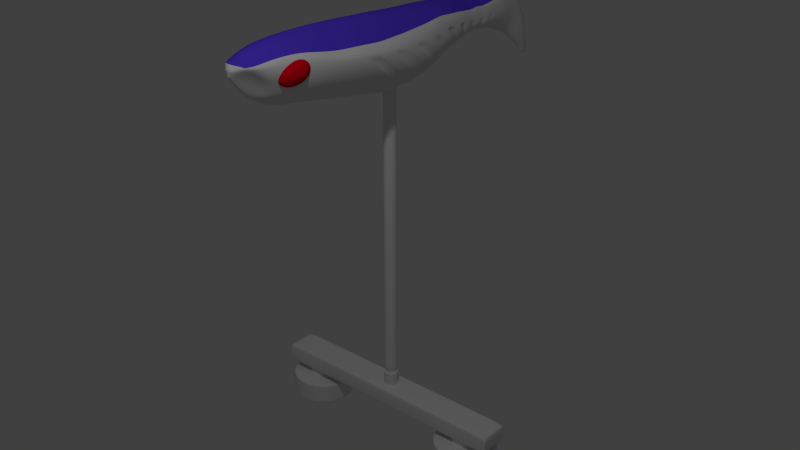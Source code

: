 # Source: robot_fish_4.blend  (saved by Blender 2.76.0; exported with 4.5.12 LTS)
import bpy
from mathutils import Matrix  # noqa: F401  (used for matrix-valued properties, if any)

bpy.ops.wm.read_factory_settings(use_empty=True)
scene = bpy.context.scene
scene.name = 'Scene'

# ---- collections
col_collection_1 = bpy.data.collections.new('Collection 1'); scene.collection.children.link(col_collection_1)
col_collection_6 = bpy.data.collections.new('Collection 6'); scene.collection.children.link(col_collection_6)

# ---- materials (node trees are filled in below, after node groups)
mat_robot_fish_skin = bpy.data.materials.new('Robot Fish Skin')
mat_robot_fish_skin.alpha_threshold = 0.0
mat_robot_fish_skin.use_transparent_shadow = False
mat_robot_fish_skin.roughness = 0.5
mat_robot_fish_eye = bpy.data.materials.new('Robot Fish Eye')
mat_robot_fish_eye.alpha_threshold = 0.0
mat_robot_fish_eye.use_transparent_shadow = False
mat_robot_fish_eye.diffuse_color = (0.8, 0.03094, 0.0, 1.0)
mat_robot_fish_eye.roughness = 0.5
mat_robot_fish_dark_skin = bpy.data.materials.new('Robot Fish Dark Skin')
mat_robot_fish_dark_skin.alpha_threshold = 0.0
mat_robot_fish_dark_skin.use_transparent_shadow = False
mat_robot_fish_dark_skin.diffuse_color = (0.1026, 0.05034, 0.8, 1.0)
mat_robot_fish_dark_skin.roughness = 0.5
mat_material = bpy.data.materials.new('Material')
mat_material.alpha_threshold = 0.0
mat_material.use_transparent_shadow = False
mat_material.diffuse_color = (0.8, 0.0, 0.01371, 1.0)
mat_material.specular_color = (1.0, 0.0, 0.002239)
mat_material.roughness = 0.5

# ---- material node trees

# ---- world
world_world = bpy.data.worlds.new('World'); scene.world = world_world
world_world.color = (0.05088, 0.05088, 0.05088)
world_world.use_sun_shadow = False
world_world.sun_shadow_jitter_overblur = 0.0
world_world.cycles.sampling_method = 'MANUAL'
world_world.cycles.sample_map_resolution = 256

# ---- cameras
cam_camera = bpy.data.cameras.new('Camera')
cam_camera.clip_end = 100.0
cam_camera.lens = 35.0
cam_camera.sensor_width = 32.0
cam_camera.sensor_height = 18.0
cam_camera.ortho_scale = 7.314
cam_camera.dof.focus_distance = 0.0
cam_camera.dof.aperture_fstop = 128.0

# ---- lights
light_lamp = bpy.data.lights.new('Lamp', 'POINT')
light_lamp.transmission_factor = 0.0
light_lamp.cutoff_distance = 30.0
light_lamp.energy = 100.0
light_lamp.shadow_buffer_clip_start = 1.001
light_lamp.shadow_soft_size = 0.1
light_lamp.shadow_maximum_resolution = 0.006
light_lamp.use_absolute_resolution = True
light_lamp.cycles.use_multiple_importance_sampling = False

# ---- meshes
me_cube_002 = bpy.data.meshes.new('Cube.002')
me_cube_002.from_pydata([(0.2314, 1.461, -0.8723), (0.2511, 0.9492, 1.139), (0.2038, 2.556, -0.6648), (0.2211, 2.073, 1.15), (0.08935, 3.364, -0.2163), (0.09695, 3.827, 0.7727), (0.02179, 3.922, 0.4585), (0.02364, 3.922, 0.6688), (0.2588, -7.654, -0.8591), (0.295, -6.614, -0.6951), (0.3081, -6.345, -0.6521), (0.3441, -5.792, -0.6969), (0.5969, -3.853, -1.119), (0.2131, -3.939, -1.278), (0.1215, -4.57, -1.005), (0.5336, -4.49, -0.9077), (0.134, -5.014, -0.9208), (0.1882, -4.642, 0.6608), (0.1005, -5.635, -0.7877), (0.1598, -5.347, 0.5568), (0.08791, -5.736, -0.7754), (0.1397, -5.792, 0.4676), (0.1153, -6.305, -0.7076), (0.1251, -6.345, 0.4026), (0.09117, -6.593, -0.7602), (0.1198, -6.585, 0.316), (0.09688, -7.685, -0.972), (0.1051, -7.596, 0.4079), (0.0915, -7.923, -1.062), (0.09928, -7.923, 0.4316), (0.08403, -8.252, -1.188), (0.09117, -8.252, 0.5582), (0.077, -8.553, -1.34), (0.08355, -8.553, 0.7096), (0.06956, -8.869, -1.592), (0.07547, -8.856, 0.1767), (0.06243, -9.123, -1.782), (0.06774, -9.138, -0.2817), (0.04925, -9.423, -2.004), (0.05343, -9.496, -0.8279), (0.01549, -9.893, -2.394), (0.01679, -9.718, -1.049), (0.3935, -5.553, -0.7251), (0.4634, -4.983, -0.8214), (0.2167, -3.55, 0.7577), (0.2424, -2.372, 0.8506), (1.078, -2.868, 0.01798), (0.9637, -3.767, -0.01156), (0.2342, -3.662, -1.416), (0.1684, -5.084, 0.605), (0.1552, -5.279, -0.7947), (0.1334, -6.036, 0.4394), (0.1229, -6.194, -0.7157), (0.09164, -6.962, -0.8083), (0.1159, -6.889, 0.3781), (0.104, -7.37, -0.854), (0.1128, -7.162, 0.3767), (0.8251, 0.9652, -0.5525), (0.7276, 2.199, -0.2832), (0.4165, 3.089, 0.02841), (0.07769, 3.922, 0.4992), (0.6183, -4.941, -0.6678), (0.5251, -5.512, -0.6105), (0.4591, -5.821, -0.6021), (0.4111, -6.377, -0.5723), (0.4105, -6.637, -0.6026), (0.3454, -7.64, -0.725), (0.3262, -7.923, -0.7719), (0.2996, -8.252, -0.8494), (0.2745, -8.553, -0.9421), (0.248, -8.875, -1.268), (0.2226, -9.126, -1.519), (0.1755, -9.42, -1.809), (0.0547, -9.859, -2.133), (0.8351, -3.527, -0.9357), (0.5534, -5.3, -0.6223), (0.4383, -6.081, -0.5869), (0.3943, -6.953, -0.6327), (0.3707, -7.266, -0.664), (1.02, -3.29, -0.6387), (1.007, 0.7783, -0.3182), (0.8869, 2.05, -0.04641), (0.44, 3.21, 0.2596), (0.0949, 3.922, 0.5263), (0.8659, -3.622, 0.4337), (0.7548, -4.859, -0.4903), (0.641, -5.468, -0.4783), (0.5605, -5.824, -0.4693), (0.5019, -6.377, -0.4809), (0.5159, -6.628, -0.4916), (0.4217, -7.622, -0.5613), (0.3983, -7.923, -0.58), (0.3658, -8.252, -0.625), (0.3352, -8.553, -0.6787), (0.3028, -8.876, -1.043), (0.2718, -9.126, -1.325), (0.2143, -9.419, -1.653), (0.06676, -9.836, -1.96), (1.016, -2.025, 0.3458), (0.6756, -5.277, -0.4764), (0.5351, -6.058, -0.4734), (0.493, -6.919, -0.5078), (0.4526, -7.196, -0.5304), (0.05822, 3.922, 0.4757), (0.2778, -7.298, -0.7533), (1.003, 0.6644, 0.474), (0.8835, 1.873, 0.7678), (0.3874, 3.668, 0.727), (0.09448, 3.924, 0.6293), (0.2855, -6.947, -0.7272), (0.9687, -2.481, 0.3727), (0.7519, -4.597, 0.3602), (0.6385, -5.303, 0.2619), (0.5583, -5.736, 0.1858), (0.4999, -6.285, 0.2334), (0.4788, -6.54, 0.1373), (0.4201, -7.498, 0.2514), (0.3967, -7.872, 0.3125), (0.3643, -8.228, 0.4033), (0.3339, -8.516, 0.5412), (0.3016, -8.874, -0.1613), (0.2707, -9.12, -0.564), (0.2134, -9.408, -1.04), (0.06648, -9.592, -1.147), (0.673, -5.038, 0.3088), (0.533, -5.974, 0.155), (0.4633, -6.858, 0.1589), (0.4509, -7.135, 0.1677), (0.1665, 3.155, 1.086), (0.1534, 2.983, -0.4767), (0.5573, 2.811, -0.1504), (0.6678, 2.819, 0.1029), (0.6652, 2.968, 0.7867), (0.2745, 3.17, -0.1142), (0.3285, -6.135, -0.6624), (0.9623, -3.98, -0.2722), (0.4147, -5.289, -0.7399), (1.076, -3.232, -0.2867), (0.8693, -4.21, -0.5579), (1.115, 0.6405, 0.01248), (0.9874, 1.885, 0.2428), (0.4319, 3.403, 0.4844), (0.1072, 3.922, 0.5606), (1.128, -2.808, -0.2884), (0.9724, -3.585, -0.6232), (0.836, -4.723, -0.2625), (0.7103, -5.403, -0.2933), (0.6214, -5.792, -0.3095), (0.5566, -6.36, -0.3648), (0.5512, -6.607, -0.3668), (0.4681, -7.596, -0.3589), (0.4422, -7.923, -0.3362), (0.4063, -8.252, -0.3398), (0.3726, -8.553, -0.3441), (0.3368, -8.876, -0.7485), (0.3025, -9.126, -1.067), (0.2389, -9.419, -1.437), (0.07461, -9.696, -1.666), (0.7485, -5.175, -0.284), (0.5933, -6.037, -0.3309), (0.5302, -6.877, -0.3656), (0.5022, -7.123, -0.3717), (0.04105, -9.879, -2.284), (0.1315, -9.421, -1.934), (0.5452, 2.331, -0.4617), (0.1668, -9.125, -1.679), (0.7966, -3.757, -0.9019), (0.712, -4.372, -0.7618), (0.1858, -8.873, -1.461), (0.2057, -8.553, -1.172), (1.13, -2.289, 0.045), (1.117, 0.5974, 0.2939), (0.9833, 1.858, 0.5458), (0.4312, 3.554, 0.635), (0.1052, 3.922, 0.5878), (0.6183, 1.178, -0.7083), (0.2245, -8.252, -1.045), (0.8369, -4.615, -0.03559), (0.7107, -5.347, -0.1136), (0.6214, -5.728, -0.1534), (0.5564, -6.345, -0.2455), (0.5329, -6.592, -0.2328), (0.4675, -7.581, -0.1858), (0.4415, -7.923, -0.1431), (0.4055, -8.252, -0.114), (0.3716, -8.553, -0.07915), (0.3357, -8.876, -0.5154), (0.3013, -9.126, -0.8623), (0.2375, -9.419, -1.266), (0.07397, -9.578, -1.383), (0.2542, -1.888, 0.9096), (0.7491, -5.067, -0.08063), (0.5933, -6.01, -0.1914), (0.5156, -6.855, -0.2244), (0.5018, -7.087, -0.2251), (0.2445, -7.923, -0.9395), (0.7403, 2.893, 0.5989), (0.6484, -3.297, -1.258), (0.2633, -1.392, 0.9506), (0.2427, -3.354, -1.486), (1.171, -1.735, 0.0642), (1.169, -2.266, -0.3222), (1.052, -1.496, 0.3638), (1.056, -2.897, -0.7106), (0.8652, -3.174, -1.009), (0.2731, -0.4575, 1.042), (1.215, -0.6514, 0.1647), (1.212, -1.1, -0.2548), (1.091, -0.5385, 0.3901), (1.096, -1.706, -0.7), (0.8974, -2.197, -1.028), (0.2517, -2.701, -1.569), (0.1103, -4.709, -0.9502), (0.1967, -4.029, 0.7268), (0.6463, -4.734, -0.7092), (0.789, -4.674, -0.5102), (0.7859, -4.048, 0.443), (0.8737, -4.489, -0.2931), (0.8747, -4.255, -0.006951), (0.2278, -3.039, 0.7979), (0.2003, -4.22, -1.17), (0.7487, -4.12, -0.8261), (0.914, -3.978, -0.568), (1.012, -3.656, -0.2785), (0.9105, -3.091, 0.3724), (1.013, -3.377, 0.001241), (0.4165, 2.875, -0.3101), (0.6258, -3.66, -1.158), (0.2704, -0.9132, 0.9878), (0.8887, -2.859, -0.9942), (1.085, -2.428, -0.738), (1.081, -1.025, 0.3387), (1.2, -1.769, -0.3024), (1.203, -1.294, 0.1067), (0.2493, -2.994, -1.571), (0.1048, -9.637, -2.099), (0.1892, -9.494, -1.321), (0.1905, -9.55, -1.545), (0.17, -9.495, -1.09), (0.1707, -9.616, -1.798), (0.1398, -9.627, -1.962), (0.03925, -9.63, -2.288), (0.2727, 0.09497, 1.072), (0.2513, -1.986, -1.603), (0.8959, -1.668, -1.041), (1.094, -1.254, -0.6886), (1.09, 0.03736, 0.4821), (1.21, -0.719, -0.2585), (1.213, -0.2059, 0.1781), (0.6714, -1.948, -1.299), (0.04258, -9.601, -0.9322), (0.666, -3.028, -1.251), (0.5611, -4.2, -1.018), (0.4843, -4.74, -0.8574), (0.6725, -2.59, -1.248), (0.7917, 1.775, -0.368), (0.2221, 2.241, -0.7597), (0.9665, 1.567, -0.1288), (0.9628, 1.287, 0.6242), (1.07, 1.309, 0.1636), (1.072, 1.254, 0.4218), (0.2409, 1.666, 1.154), (0.5933, 1.957, -0.5272), (0.06983, 3.517, -0.07118), (0.07576, 3.855, 0.7427), (0.2957, 3.3, 0.1486), (0.3218, 3.435, 0.3667), (0.3028, 3.742, 0.6988), (0.3381, 3.553, 0.5064), (0.337, 3.66, 0.6214), (0.2224, 3.328, 0.01683), (0.1418, 3.667, 0.8386), (0.4843, 2.946, -0.09657), (0.6306, 3.134, 0.3604), (0.5688, 3.025, 0.1547), (0.1307, 3.139, -0.3704), (0.5666, 3.406, 0.7402), (0.6306, 3.245, 0.5934), (0.361, 3.014, -0.2472), (0.6473, 2.565, -0.2121), (0.4847, 2.651, -0.3877), (0.1958, 2.556, 1.13), (0.1805, 2.783, -0.5719), (0.7856, 2.49, 0.03252), (0.7826, 2.436, 0.8227), (0.871, 2.414, 0.5938), (0.3861, -4.989, -0.8246), (0.04509, -5.021, -0.9275), (0.02054, -4.706, -0.958), (0.6879, -4.862, -0.4819), (0.5466, -4.946, -0.6656), (0.5755, -4.732, -0.7084), (0.4078, -4.738, -0.8619), (0.7233, -4.67, -0.5024), (0.7729, -4.609, -0.01102), (0.7719, -4.721, -0.246), (0.8109, -4.478, -0.2776), (0.8121, -4.236, 0.01863), (0.3275, -5.554, -0.724), (0.03133, -5.636, -0.7873), (0.08661, -5.277, -0.7944), (0.349, -5.287, -0.7389), (0.5778, -5.468, -0.4745), (0.4605, -5.513, -0.6082), (0.6127, -5.275, -0.4725), (0.4892, -5.298, -0.6201), (0.6482, -5.345, -0.1057), (0.6478, -5.403, -0.2875), (0.687, -5.063, -0.07245), (0.6864, -5.172, -0.2781), (0.0, 0.9492, 1.139), (0.0, 1.461, -0.8723), (0.0, 2.073, 1.15), (0.0, 2.556, -0.6648), (0.0, 3.827, 0.7727), (0.0, 3.364, -0.2163), (0.0, 3.922, 0.6688), (0.0, 3.922, 0.4585), (0.0, -4.642, 0.6608), (0.0, -5.014, -0.9208), (0.0, -5.347, 0.5568), (0.0, -5.635, -0.7877), (0.0, -5.792, 0.4676), (0.0, -5.736, -0.7754), (0.0, -6.345, 0.4026), (0.0, -6.305, -0.7076), (0.0, -6.585, 0.316), (0.0, -6.593, -0.7602), (0.0, -7.596, 0.4079), (0.0, -7.685, -0.972), (0.0, -7.923, 0.4316), (0.0, -7.923, -1.062), (0.0, -8.252, 0.5582), (0.0, -8.252, -1.188), (0.0, -8.553, 0.7096), (0.0, -8.553, -1.34), (0.0, -8.856, 0.1767), (0.0, -8.869, -1.592), (0.0, -9.138, -0.2817), (0.0, -9.123, -1.782), (2.533e-05, -9.496, -0.8279), (2.533e-05, -9.423, -2.004), (0.0001975, -9.718, -1.049), (0.0001975, -9.893, -2.394), (0.0, -5.279, -0.7947), (0.0, -5.084, 0.605), (0.0, -6.194, -0.7157), (0.0, -6.036, 0.4394), (0.0, -6.889, 0.3781), (0.0, -6.962, -0.8083), (0.0, -7.162, 0.3767), (0.0, -7.37, -0.854), (0.0001975, -9.859, -2.133), (0.0, 3.922, 0.4992), (6.275e-05, 3.922, 0.5263), (0.0002213, -9.836, -1.96), (0.0, 3.924, 0.6293), (0.0001974, -9.592, -1.147), (0.0, 2.983, -0.4767), (0.0, 3.155, 1.086), (0.0, -3.662, -1.416), (0.0, -3.939, -1.278), (0.001139, -9.696, -1.666), (0.002483, 3.922, 0.5606), (0.0, -2.372, 0.8506), (0.0, -4.57, -1.005), (0.0, -1.888, 0.9096), (0.0, -3.55, 0.7577), (0.0, 3.922, 0.5878), (0.0001974, -9.578, -1.383), (0.0, -1.392, 0.9506), (0.0, -3.354, -1.486), (0.0, -0.4575, 1.042), (0.0, -2.701, -1.569), (0.0, -4.029, 0.7268), (0.0, -4.709, -0.9502), (0.0, -4.22, -1.17), (0.0, -3.039, 0.7979), (0.0, -2.994, -1.571), (0.0, -0.9132, 0.9878), (5.423e-05, -9.63, -2.288), (5.423e-05, -9.601, -0.9322), (0.0, -1.986, -1.603), (0.0, 0.09497, 1.072), (0.0001974, -9.879, -2.284), (-3.725e-09, 3.922, 0.4757), (0.0, 1.666, 1.154), (0.0, 2.241, -0.7597), (0.0, 3.855, 0.7427), (0.0, 3.517, -0.07118), (0.0, 3.667, 0.8386), (0.0, 3.139, -0.3704), (0.0, 2.783, -0.5719), (0.0, 2.556, 1.13), (0.0, -5.021, -0.9275), (0.0, -4.706, -0.958), (0.0, -5.636, -0.7873), (0.0, -5.277, -0.7944), (0.3523, -5.819, -0.6698), (0.1418, -5.773, -0.7344), (0.0, -5.773, -0.7344), (0.1706, -6.149, -0.6853), (0.3395, -6.101, -0.6415), (0.5302, -5.845, -0.4828), (0.4469, -5.842, -0.5919), (0.5094, -6.038, -0.4861), (0.4298, -6.056, -0.5795), (0.5803, -5.766, -0.2231), (0.5803, -5.819, -0.3515), (0.5572, -5.998, -0.2543), (0.5572, -6.02, -0.369), (0.0, -6.149, -0.6853), (0.3154, -6.365, -0.638), (0.1508, -6.331, -0.6854), (0.0, -6.331, -0.6854), (0.3043, -6.594, -0.6747), (0.1302, -6.576, -0.7303), (0.0, -6.576, -0.7303), (0.4809, -6.392, -0.4918), (0.4034, -6.392, -0.5699), (0.4929, -6.606, -0.5009), (0.4029, -6.614, -0.5957), (0.5275, -6.365, -0.2908), (0.5277, -6.378, -0.3927), (0.5074, -6.576, -0.2799), (0.523, -6.589, -0.3944), (0.2916, -6.965, -0.7121), (0.1218, -6.977, -0.7832), (0.1326, -7.335, -0.8232), (0.2848, -7.272, -0.735), (0.4732, -6.94, -0.52), (0.3868, -6.969, -0.6293), (0.4379, -7.183, -0.5398), (0.3662, -7.244, -0.6568), (0.4931, -6.884, -0.2718), (0.5058, -6.903, -0.3955), (0.481, -7.087, -0.2724), (0.4813, -7.119, -0.4008), (0.0, -6.977, -0.7832), (0.0, -7.335, -0.8232), (0.2619, -4.209, -1.104), (0.1943, -4.51, -0.9627), (0.9155, -4.004, -0.3338), (0.8357, -4.201, -0.5788), (0.9167, -3.821, -0.1102), (0.7008, -4.34, -0.7537), (0.5478, -4.441, -0.8788), (0.0, -4.51, -0.9627), (0.7322, -4.124, -0.8088), (0.874, -4.002, -0.5875), (0.9578, -3.726, -0.3391), (0.9592, -3.487, -0.09922), (0.5713, -4.192, -0.973), (0.0, -4.209, -1.104), (0.2836, -3.643, -1.356), (0.2646, -3.891, -1.232), (1.039, -3.257, -0.3423), (0.9463, -3.574, -0.6444), (1.086, -2.876, -0.3439), (0.9886, -3.309, -0.6583), (0.7884, -3.728, -0.8946), (0.823, -3.522, -0.9249), (0.6092, -3.814, -1.09), (0.6352, -3.641, -1.125), (0.0, -3.643, -1.356), (0.0, -3.891, -1.232), (1.088, -2.411, -0.04456), (1.041, -2.93, -0.06881), (0.2836, -2.977, -1.528), (0.2774, -3.313, -1.449), (0.6565, -3.26, -1.236), (0.859, -3.144, -1.004), (0.881, -2.85, -0.9896), (1.037, -2.886, -0.7246), (1.064, -2.448, -0.7502), (1.143, -2.297, -0.3617), (1.172, -1.832, -0.3432), (1.145, -1.8, -0.0007157), (1.174, -1.389, 0.03903), (0.0, -3.313, -1.449), (0.6729, -3.009, -1.23), (0.0, -2.977, -1.528), (1.164, -0.8294, -0.332), (1.166, -1.169, -0.3287), (1.06, -1.306, -0.7148), (1.062, -1.708, -0.725), (0.8856, -2.145, -1.017), (0.8842, -1.674, -1.028), (0.3105, -1.957, -1.528), (0.3108, -2.594, -1.498), (0.6854, -2.495, -1.213), (1.168, -0.7692, 0.04464), (0.0, -2.594, -1.498), (1.166, -0.3726, 0.05658), (0.6844, -1.923, -1.258), (0.0, -1.957, -1.528), (0.7471, 2.848, 0.3378), (0.8797, 2.426, 0.301)], [], [(1, 242, 246, 105), (310, 383, 242, 1), (105, 246, 248, 171), (262, 164, 58, 255), (387, 313, 2, 256), (271, 276, 107, 5), (274, 273, 496, 131), (277, 276, 132, 196), (278, 275, 4, 133), (385, 103, 6, 317), (388, 264, 7, 316), (270, 263, 6, 103), (248, 206, 491, 493), (211, 373, 492, 489), (222, 144, 137, 223), (210, 209, 230, 229), (211, 254, 251, 234), (370, 198, 228, 379), (200, 170, 143, 201), (140, 497, 285, 172), (166, 12, 462, 460), (225, 47, 444, 451), (15, 14, 441, 446), (135, 217, 215, 138), (216, 213, 17, 111), (321, 18, 20, 323), (124, 49, 19, 112), (125, 51, 23, 114), (112, 19, 21, 113), (346, 52, 22, 325), (351, 55, 26, 329), (88, 148, 423, 418), (114, 23, 25, 115), (127, 56, 27, 116), (329, 26, 28, 331), (116, 27, 29, 117), (333, 30, 32, 335), (331, 28, 30, 333), (117, 29, 31, 118), (118, 31, 33, 119), (335, 32, 34, 337), (119, 33, 35, 120), (339, 36, 38, 341), (337, 34, 36, 339), (120, 35, 37, 121), (121, 37, 39, 122), (239, 237, 157, 97), (380, 241, 40, 343), (357, 369, 189, 123), (187, 121, 122, 188), (184, 118, 119, 185), (182, 116, 117, 183), (194, 127, 116, 182), (178, 112, 113, 179), (218, 216, 111, 177), (137, 144, 457, 456), (98, 202, 198, 190), (231, 233, 206, 208), (75, 136, 43, 61), (277, 173, 107, 276), (80, 245, 244, 57), (139, 247, 245, 80), (197, 227, 48, 199), (177, 111, 124, 191), (111, 17, 49, 124), (158, 99, 85, 145), (179, 113, 125, 192), (323, 20, 399, 400), (113, 21, 51, 125), (181, 115, 126, 193), (115, 25, 54, 126), (327, 24, 53, 349), (193, 126, 127, 194), (126, 54, 56, 127), (161, 102, 432, 437), (77, 101, 430, 431), (9, 65, 77, 109), (100, 76, 406, 405), (260, 172, 106, 258), (207, 206, 233, 232), (170, 46, 467, 466), (86, 62, 303, 302), (134, 76, 64, 10), (42, 62, 63, 11), (64, 88, 418, 419), (104, 78, 66, 8), (8, 66, 67, 195), (195, 67, 68, 176), (176, 68, 69, 169), (169, 69, 70, 168), (168, 70, 71, 165), (165, 71, 72, 163), (240, 73, 162, 235), (50, 136, 301, 300), (266, 265, 60, 83), (354, 83, 60, 353), (231, 208, 205, 228), (208, 246, 242, 205), (145, 177, 191, 158), (319, 16, 50, 344), (352, 384, 162, 73), (85, 61, 290, 289), (265, 270, 103, 60), (273, 274, 82, 141), (272, 130, 226, 278), (392, 358, 129, 282), (57, 244, 249, 175), (272, 274, 131, 130), (363, 142, 83, 354), (268, 266, 83, 142), (375, 365, 14, 212), (217, 218, 297, 296), (235, 162, 40, 241), (43, 136, 50, 16), (55, 351, 439, 428), (65, 89, 101, 77), (159, 100, 405, 410), (257, 81, 140, 259), (390, 271, 5, 314), (274, 272, 59, 82), (209, 207, 232, 230), (280, 226, 130, 279), (253, 214, 291, 292), (76, 100, 88, 64), (62, 86, 87, 63), (180, 181, 424, 422), (78, 102, 90, 66), (66, 90, 91, 67), (67, 91, 92, 68), (68, 92, 93, 69), (69, 93, 94, 70), (70, 94, 95, 71), (71, 95, 96, 72), (61, 85, 99, 75), (110, 98, 190, 45), (249, 243, 0, 175), (316, 7, 108, 356), (264, 267, 108, 7), (240, 239, 97, 73), (236, 238, 123, 189), (186, 120, 121, 187), (185, 119, 120, 186), (183, 117, 118, 184), (180, 114, 115, 181), (192, 125, 114, 180), (191, 124, 112, 178), (110, 46, 170, 98), (360, 371, 199, 48), (207, 209, 485, 483), (269, 174, 108, 267), (393, 281, 128, 359), (285, 196, 132, 284), (496, 196, 285, 497), (281, 284, 132, 128), (341, 38, 241, 380), (362, 157, 189, 369), (75, 99, 304, 305), (215, 217, 296, 293), (198, 202, 231, 228), (225, 223, 137, 46), (269, 268, 142, 174), (258, 106, 3, 261), (171, 248, 247, 139), (101, 160, 435, 430), (181, 193, 160, 149), (20, 11, 398, 399), (259, 140, 172, 260), (203, 79, 74, 204), (273, 141, 173, 277), (376, 220, 440, 453), (192, 180, 148, 159), (178, 179, 147, 146), (65, 9, 415, 421), (194, 182, 150, 161), (182, 183, 151, 150), (183, 184, 152, 151), (184, 185, 153, 152), (185, 186, 154, 153), (186, 187, 155, 154), (187, 188, 156, 155), (390, 359, 128, 271), (221, 252, 12, 166), (237, 236, 189, 157), (95, 155, 156, 96), (94, 154, 155, 95), (93, 153, 154, 94), (92, 152, 153, 93), (91, 151, 152, 92), (90, 150, 151, 91), (102, 161, 150, 90), (24, 327, 417, 416), (86, 146, 147, 87), (100, 159, 148, 88), (47, 135, 442, 444), (238, 250, 41, 123), (375, 212, 288, 395), (96, 156, 237, 239), (134, 52, 401, 402), (89, 149, 160, 101), (104, 55, 428, 429), (13, 361, 465, 455), (276, 271, 128, 132), (210, 229, 251, 254), (167, 214, 253, 15), (378, 234, 468, 481), (224, 225, 46, 110), (391, 275, 129, 358), (218, 47, 84, 216), (74, 79, 459, 461), (46, 137, 456, 467), (122, 39, 250, 238), (98, 170, 200, 202), (254, 211, 489, 490), (273, 277, 196, 496), (206, 248, 246, 208), (84, 47, 225, 224), (233, 200, 477, 478), (204, 197, 470, 471), (167, 15, 446, 445), (251, 229, 472, 480), (202, 200, 233, 231), (197, 199, 469, 470), (47, 218, 217, 135), (138, 215, 214, 167), (15, 253, 212, 14), (376, 361, 13, 220), (224, 110, 45, 219), (204, 74, 227, 197), (12, 252, 220, 13), (220, 252, 452, 440), (143, 79, 203, 201), (216, 84, 44, 213), (144, 222, 221, 166), (84, 224, 219, 44), (36, 165, 163, 38), (34, 168, 165, 36), (32, 169, 168, 34), (30, 176, 169, 32), (28, 195, 176, 30), (26, 8, 195, 28), (55, 104, 8, 26), (9, 24, 416, 415), (18, 42, 11, 20), (52, 134, 10, 22), (136, 75, 305, 301), (163, 235, 241, 38), (257, 80, 57, 255), (24, 9, 109, 53), (52, 346, 411, 401), (349, 53, 427, 438), (72, 240, 235, 163), (72, 96, 239, 240), (188, 122, 238, 236), (156, 188, 236, 237), (131, 496, 497, 283), (256, 2, 164, 262), (249, 244, 487, 494), (0, 256, 262, 175), (81, 257, 255, 58), (139, 259, 260, 171), (105, 258, 261, 1), (80, 257, 259, 139), (171, 260, 258, 105), (311, 387, 256, 0), (175, 262, 255, 57), (173, 141, 268, 269), (173, 269, 267, 107), (5, 107, 267, 264), (141, 82, 266, 268), (59, 133, 270, 265), (82, 59, 265, 266), (133, 4, 263, 270), (314, 5, 264, 388), (133, 59, 272, 278), (3, 106, 284, 281), (129, 275, 278, 226), (172, 285, 284, 106), (312, 3, 281, 393), (58, 164, 280, 279), (164, 2, 282, 280), (81, 58, 279, 283), (395, 288, 287, 394), (292, 291, 290, 286), (291, 293, 289, 290), (297, 294, 295, 296), (293, 296, 295, 289), (288, 292, 286, 287), (43, 16, 287, 286), (145, 85, 289, 295), (214, 215, 293, 291), (218, 177, 294, 297), (177, 145, 295, 294), (61, 43, 286, 290), (212, 253, 292, 288), (397, 300, 299, 396), (301, 305, 303, 298), (305, 304, 302, 303), (308, 306, 307, 309), (304, 309, 307, 302), (300, 301, 298, 299), (99, 158, 309, 304), (344, 50, 300, 397), (42, 18, 299, 298), (191, 178, 306, 308), (158, 191, 308, 309), (62, 42, 298, 303), (146, 86, 302, 307), (178, 146, 307, 306), (18, 321, 396, 299), (16, 319, 394, 287), (2, 313, 392, 282), (4, 315, 389, 263), (1, 261, 386, 310), (39, 340, 381, 250), (190, 198, 370, 366), (44, 219, 377, 367), (219, 45, 364, 377), (243, 249, 494, 488), (45, 190, 366, 364), (130, 131, 283, 279), (174, 142, 363, 368), (41, 342, 357, 123), (157, 362, 355, 97), (228, 205, 372, 379), (234, 378, 373, 211), (60, 103, 385, 353), (250, 381, 342, 41), (97, 355, 352, 73), (17, 318, 345, 49), (54, 348, 350, 56), (25, 326, 348, 54), (21, 322, 347, 51), (174, 368, 356, 108), (229, 230, 474, 472), (162, 384, 343, 40), (37, 338, 340, 39), (35, 336, 338, 37), (31, 332, 334, 33), (33, 334, 336, 35), (29, 330, 332, 31), (56, 350, 328, 27), (27, 328, 330, 29), (51, 347, 324, 23), (23, 324, 326, 25), (19, 320, 322, 21), (213, 374, 318, 17), (49, 345, 320, 19), (213, 44, 367, 374), (205, 242, 383, 372), (263, 389, 317, 6), (275, 391, 315, 4), (261, 3, 312, 386), (0, 243, 382, 311), (400, 399, 401, 411), (398, 404, 406, 402), (404, 403, 405, 406), (407, 409, 410, 408), (403, 408, 410, 405), (399, 398, 402, 401), (11, 63, 404, 398), (192, 159, 410, 409), (63, 87, 403, 404), (87, 147, 408, 403), (147, 179, 407, 408), (179, 192, 409, 407), (76, 134, 402, 406), (414, 413, 416, 417), (412, 419, 421, 415), (419, 418, 420, 421), (422, 424, 425, 423), (418, 423, 425, 420), (413, 412, 415, 416), (22, 10, 412, 413), (89, 65, 421, 420), (148, 180, 422, 423), (149, 89, 420, 425), (325, 22, 413, 414), (10, 64, 419, 412), (181, 149, 425, 424), (438, 427, 428, 439), (426, 431, 433, 429), (431, 430, 432, 433), (434, 436, 437, 435), (430, 435, 437, 432), (427, 426, 429, 428), (102, 78, 433, 432), (160, 193, 434, 435), (109, 77, 431, 426), (194, 161, 437, 436), (53, 109, 426, 427), (78, 104, 429, 433), (193, 194, 436, 434), (450, 442, 443, 449), (449, 443, 445, 448), (452, 446, 441, 440), (448, 445, 446, 452), (451, 444, 442, 450), (447, 453, 440, 441), (252, 221, 448, 452), (222, 223, 450, 449), (14, 365, 447, 441), (135, 138, 443, 442), (138, 167, 445, 443), (223, 225, 451, 450), (221, 222, 449, 448), (458, 456, 457, 459), (463, 462, 455, 454), (462, 463, 461, 460), (465, 464, 454, 455), (456, 458, 466, 467), (459, 457, 460, 461), (48, 227, 463, 454), (143, 170, 466, 458), (12, 13, 455, 462), (227, 74, 461, 463), (360, 48, 454, 464), (144, 166, 460, 457), (79, 143, 458, 459), (478, 477, 475, 476), (480, 470, 469, 468), (474, 473, 471, 472), (472, 471, 470, 480), (476, 475, 473, 474), (469, 479, 481, 468), (199, 371, 479, 469), (232, 233, 478, 476), (203, 204, 471, 473), (230, 232, 476, 474), (234, 251, 480, 468), (200, 201, 475, 477), (201, 203, 473, 475), (486, 487, 484, 485), (490, 494, 487, 486), (485, 484, 482, 483), (493, 491, 483, 482), (488, 494, 490, 489), (489, 492, 495, 488), (382, 243, 488, 495), (245, 247, 482, 484), (210, 254, 490, 486), (247, 248, 493, 482), (206, 207, 483, 491), (244, 245, 484, 487), (209, 210, 486, 485), (283, 497, 140, 81), (280, 282, 129, 226)])
me_cube_002.polygons.foreach_set('material_index', [2, 2, 0, 0, 0, 2, 0, 0, 0, 0, 0, 0, 0, 0, 0, 0, 0, 2, 0, 0, 0, 0, 0, 0, 2, 0, 2, 2, 2, 0, 0, 0, 2, 2, 0, 2, 0, 0, 2, 2, 0, 0, 0, 0, 0, 0, 0, 0, 0, 0, 0, 0, 0, 0, 0, 0, 2, 0, 0, 0, 0, 0, 0, 0, 2, 0, 0, 0, 2, 0, 2, 0, 0, 2, 0, 0, 0, 0, 0, 0, 0, 0, 0, 0, 0, 0, 0, 0, 0, 0, 0, 0, 0, 0, 0, 0, 2, 2, 0, 0, 0, 0, 0, 0, 0, 0, 0, 0, 0, 0, 0, 0, 0, 0, 0, 0, 0, 0, 2, 0, 0, 0, 0, 0, 0, 0, 0, 0, 0, 0, 0, 0, 0, 0, 2, 0, 0, 0, 0, 0, 0, 0, 0, 0, 0, 0, 0, 0, 0, 0, 2, 0, 0, 2, 0, 0, 0, 0, 2, 0, 0, 2, 0, 0, 0, 0, 0, 0, 0, 0, 0, 0, 0, 0, 0, 0, 0, 0, 0, 0, 2, 0, 0, 0, 0, 0, 0, 0, 0, 0, 0, 0, 0, 0, 0, 0, 0, 0, 0, 0, 0, 2, 0, 0, 0, 0, 0, 0, 0, 0, 0, 0, 0, 0, 0, 0, 0, 0, 0, 0, 0, 0, 0, 0, 0, 0, 2, 0, 0, 0, 0, 2, 0, 2, 0, 0, 0, 0, 0, 0, 0, 0, 0, 0, 0, 0, 0, 0, 0, 0, 0, 0, 0, 0, 0, 0, 0, 0, 0, 0, 2, 0, 0, 0, 0, 0, 0, 0, 0, 0, 0, 0, 0, 0, 2, 0, 0, 2, 0, 0, 0, 0, 0, 0, 0, 0, 0, 0, 0, 0, 0, 0, 0, 0, 0, 0, 0, 0, 0, 0, 0, 0, 0, 0, 0, 0, 0, 0, 0, 0, 0, 0, 2, 0, 2, 2, 2, 0, 2, 0, 0, 0, 0, 2, 0, 0, 0, 0, 2, 2, 2, 2, 0, 0, 0, 0, 0, 2, 0, 2, 2, 2, 2, 2, 2, 2, 2, 2, 2, 0, 0, 2, 0, 0, 0, 0, 0, 0, 0, 0, 0, 0, 0, 0, 0, 0, 0, 0, 0, 0, 0, 0, 0, 0, 0, 0, 0, 0, 0, 0, 0, 0, 0, 0, 0, 0, 0, 0, 0, 0, 0, 0, 0, 0, 0, 0, 0, 0, 0, 0, 0, 0, 0, 0, 0, 0, 0, 0, 0, 0, 0, 0, 0, 0, 0, 0, 0, 0, 0, 0, 0, 0, 0, 0, 0, 0, 0, 0, 0, 0, 0, 0, 0, 0, 0, 0, 0, 0, 0, 0, 0, 0, 0, 0, 0, 0])
me_cube_002.materials.append(mat_robot_fish_skin)
me_cube_002.materials.append(mat_robot_fish_eye)
me_cube_002.materials.append(mat_robot_fish_dark_skin)
me_cube_002.use_remesh_preserve_volume = False
me_cube_002.use_remesh_preserve_attributes = False
me_cube_002.use_mirror_vertex_groups = False
me_cube_002.update()
me_cylinder_003 = bpy.data.meshes.new('Cylinder.003')
me_cylinder_003.from_pydata([(0.01359, 1.034, -1.0), (0.01359, 1.034, 1.0), (0.5136, 0.9, -1.0), (0.5136, 0.9, 1.0), (0.8796, 0.534, -1.0), (0.8796, 0.534, 1.0), (1.014, 0.03396, -1.0), (1.014, 0.03396, 1.0), (0.8796, -0.466, -1.0), (0.8796, -0.466, 1.0), (0.5136, -0.8321, -1.0), (0.5136, -0.8321, 1.0), (0.01359, -0.966, -1.0), (0.01359, -0.966, 1.0), (-0.4864, -0.8321, -1.0), (-0.4864, -0.8321, 1.0), (-0.8524, -0.466, -1.0), (-0.8524, -0.466, 1.0), (-0.9864, 0.03396, -1.0), (-0.9864, 0.03396, 1.0), (-0.8524, 0.534, -1.0), (-0.8524, 0.534, 1.0), (-0.4864, 0.9, -1.0), (-0.4864, 0.9, 1.0), (0.01359, 0.452, 1.0), (0.2226, 0.396, 1.0), (0.3756, 0.243, 1.0), (0.4317, 0.03396, 1.0), (0.3756, -0.1751, 1.0), (0.2226, -0.3281, 1.0), (0.01359, -0.3841, 1.0), (-0.1954, -0.3281, 1.0), (-0.3485, -0.1751, 1.0), (-0.4045, 0.03396, 1.0), (-0.3485, 0.243, 1.0), (-0.1954, 0.396, 1.0), (0.01359, 0.452, 2.038), (0.2226, 0.396, 2.038), (0.3756, 0.243, 2.038), (0.4317, 0.03396, 2.038), (0.3756, -0.1751, 2.038), (0.2226, -0.3281, 2.038), (0.01359, -0.3841, 2.038), (-0.1954, -0.3281, 2.038), (-0.3485, -0.1751, 2.038), (-0.4045, 0.03396, 2.038), (-0.3485, 0.243, 2.038), (-0.1954, 0.396, 2.038), (0.01359, 1.034, 0.9038), (0.5136, 0.9, 0.9038), (0.8796, 0.534, 0.9038), (1.014, 0.03396, 0.9038), (0.8796, -0.466, 0.9038), (0.5136, -0.8321, 0.9038), (0.01359, -0.966, 0.9038), (-0.4864, -0.8321, 0.9038), (-0.8524, -0.466, 0.9038), (-0.9864, 0.03396, 0.9038), (-0.8524, 0.534, 0.9038), (-0.4864, 0.9, 0.9038), (0.5136, 0.9, -0.864), (0.8796, 0.534, -0.864), (1.014, 0.03396, -0.864), (0.8796, -0.466, -0.864), (0.5136, -0.8321, -0.864), (0.01359, -0.966, -0.864), (-0.4864, -0.8321, -0.864), (-0.8524, -0.466, -0.864), (-0.9864, 0.03396, -0.864), (-0.8524, 0.534, -0.864), (-0.4864, 0.9, -0.864), (0.01359, 1.034, -0.864), (0.3756, 0.243, 1.115), (0.4317, 0.03396, 1.115), (-0.4045, 0.03396, 1.115), (-0.3485, 0.243, 1.115), (0.01359, -0.3841, 1.115), (-0.1954, -0.3281, 1.115), (0.3756, -0.1751, 1.115), (-0.1954, 0.396, 1.115), (0.01359, 0.452, 1.115), (0.2226, 0.396, 1.115), (-0.3485, -0.1751, 1.115), (0.2226, -0.3281, 1.115), (0.3756, 0.243, 1.916), (-0.4045, 0.03396, 1.916), (0.01359, -0.3841, 1.916), (0.01359, 0.452, 1.916), (0.4317, 0.03396, 1.916), (-0.3485, 0.243, 1.916), (-0.1954, -0.3281, 1.916), (0.3756, -0.1751, 1.916), (-0.1954, 0.396, 1.916), (0.2226, 0.396, 1.916), (-0.3485, -0.1751, 1.916), (0.2226, -0.3281, 1.916)], [], [(48, 1, 3, 49), (49, 3, 5, 50), (50, 5, 7, 51), (51, 7, 9, 52), (52, 9, 11, 53), (53, 11, 13, 54), (54, 13, 15, 55), (55, 15, 17, 56), (56, 17, 19, 57), (57, 19, 21, 58), (19, 17, 32, 33), (59, 23, 1, 48), (58, 21, 23, 59), (0, 2, 4, 6, 8, 10, 12, 14, 16, 18, 20, 22), (88, 84, 38, 39), (17, 15, 31, 32), (15, 13, 30, 31), (13, 11, 29, 30), (11, 9, 28, 29), (9, 7, 27, 28), (1, 23, 35, 24), (3, 1, 24, 25), (7, 5, 26, 27), (23, 21, 34, 35), (5, 3, 25, 26), (21, 19, 33, 34), (37, 36, 47, 46, 45, 44, 43, 42, 41, 40, 39, 38), (89, 85, 45, 46), (90, 86, 42, 43), (91, 88, 39, 40), (92, 89, 46, 47), (93, 87, 36, 37), (94, 90, 43, 44), (95, 91, 40, 41), (87, 92, 47, 36), (84, 93, 37, 38), (85, 94, 44, 45), (86, 95, 41, 42), (69, 58, 59, 70), (70, 59, 48, 71), (68, 57, 58, 69), (67, 56, 57, 68), (66, 55, 56, 67), (65, 54, 55, 66), (64, 53, 54, 65), (63, 52, 53, 64), (62, 51, 52, 63), (61, 50, 51, 62), (60, 49, 50, 61), (71, 48, 49, 60), (0, 71, 60, 2), (2, 60, 61, 4), (4, 61, 62, 6), (6, 62, 63, 8), (8, 63, 64, 10), (10, 64, 65, 12), (12, 65, 66, 14), (14, 66, 67, 16), (16, 67, 68, 18), (18, 68, 69, 20), (22, 70, 71, 0), (20, 69, 70, 22), (30, 29, 83, 76), (33, 32, 82, 74), (26, 25, 81, 72), (24, 35, 79, 80), (29, 28, 78, 83), (32, 31, 77, 82), (25, 24, 80, 81), (35, 34, 75, 79), (28, 27, 73, 78), (31, 30, 76, 77), (34, 33, 74, 75), (27, 26, 72, 73), (76, 83, 95, 86), (74, 82, 94, 85), (72, 81, 93, 84), (80, 79, 92, 87), (83, 78, 91, 95), (82, 77, 90, 94), (81, 80, 87, 93), (79, 75, 89, 92), (78, 73, 88, 91), (77, 76, 86, 90), (75, 74, 85, 89), (73, 72, 84, 88)])
me_cylinder_003.use_remesh_preserve_volume = False
me_cylinder_003.use_remesh_preserve_attributes = False
me_cylinder_003.use_mirror_vertex_groups = False
me_cylinder_003.update()
me_cylinder_001 = bpy.data.meshes.new('Cylinder.001')
me_cylinder_001.from_pydata([(0.01359, 1.034, -1.0), (0.01359, 1.034, 1.0), (0.5136, 0.9, -1.0), (0.5136, 0.9, 1.0), (0.8796, 0.534, -1.0), (0.8796, 0.534, 1.0), (1.014, 0.03396, -1.0), (1.014, 0.03396, 1.0), (0.8796, -0.466, -1.0), (0.8796, -0.466, 1.0), (0.5136, -0.8321, -1.0), (0.5136, -0.8321, 1.0), (0.01359, -0.966, -1.0), (0.01359, -0.966, 1.0), (-0.4864, -0.8321, -1.0), (-0.4864, -0.8321, 1.0), (-0.8524, -0.466, -1.0), (-0.8524, -0.466, 1.0), (-0.9864, 0.03396, -1.0), (-0.9864, 0.03396, 1.0), (-0.8524, 0.534, -1.0), (-0.8524, 0.534, 1.0), (-0.4864, 0.9, -1.0), (-0.4864, 0.9, 1.0), (0.01359, 0.452, 1.0), (0.2226, 0.396, 1.0), (0.3756, 0.243, 1.0), (0.4317, 0.03396, 1.0), (0.3756, -0.1751, 1.0), (0.2226, -0.3281, 1.0), (0.01359, -0.3841, 1.0), (-0.1954, -0.3281, 1.0), (-0.3485, -0.1751, 1.0), (-0.4045, 0.03396, 1.0), (-0.3485, 0.243, 1.0), (-0.1954, 0.396, 1.0), (0.01359, 0.452, 2.038), (0.2226, 0.396, 2.038), (0.3756, 0.243, 2.038), (0.4317, 0.03396, 2.038), (0.3756, -0.1751, 2.038), (0.2226, -0.3281, 2.038), (0.01359, -0.3841, 2.038), (-0.1954, -0.3281, 2.038), (-0.3485, -0.1751, 2.038), (-0.4045, 0.03396, 2.038), (-0.3485, 0.243, 2.038), (-0.1954, 0.396, 2.038), (0.01359, 1.034, 0.9038), (0.5136, 0.9, 0.9038), (0.8796, 0.534, 0.9038), (1.014, 0.03396, 0.9038), (0.8796, -0.466, 0.9038), (0.5136, -0.8321, 0.9038), (0.01359, -0.966, 0.9038), (-0.4864, -0.8321, 0.9038), (-0.8524, -0.466, 0.9038), (-0.9864, 0.03396, 0.9038), (-0.8524, 0.534, 0.9038), (-0.4864, 0.9, 0.9038), (0.5136, 0.9, -0.864), (0.8796, 0.534, -0.864), (1.014, 0.03396, -0.864), (0.8796, -0.466, -0.864), (0.5136, -0.8321, -0.864), (0.01359, -0.966, -0.864), (-0.4864, -0.8321, -0.864), (-0.8524, -0.466, -0.864), (-0.9864, 0.03396, -0.864), (-0.8524, 0.534, -0.864), (-0.4864, 0.9, -0.864), (0.01359, 1.034, -0.864), (0.3756, 0.243, 1.115), (0.4317, 0.03396, 1.115), (-0.4045, 0.03396, 1.115), (-0.3485, 0.243, 1.115), (0.01359, -0.3841, 1.115), (-0.1954, -0.3281, 1.115), (0.3756, -0.1751, 1.115), (-0.1954, 0.396, 1.115), (0.01359, 0.452, 1.115), (0.2226, 0.396, 1.115), (-0.3485, -0.1751, 1.115), (0.2226, -0.3281, 1.115), (0.3756, 0.243, 1.916), (-0.4045, 0.03396, 1.916), (0.01359, -0.3841, 1.916), (0.01359, 0.452, 1.916), (0.4317, 0.03396, 1.916), (-0.3485, 0.243, 1.916), (-0.1954, -0.3281, 1.916), (0.3756, -0.1751, 1.916), (-0.1954, 0.396, 1.916), (0.2226, 0.396, 1.916), (-0.3485, -0.1751, 1.916), (0.2226, -0.3281, 1.916)], [], [(48, 1, 3, 49), (49, 3, 5, 50), (50, 5, 7, 51), (51, 7, 9, 52), (52, 9, 11, 53), (53, 11, 13, 54), (54, 13, 15, 55), (55, 15, 17, 56), (56, 17, 19, 57), (57, 19, 21, 58), (19, 17, 32, 33), (59, 23, 1, 48), (58, 21, 23, 59), (0, 2, 4, 6, 8, 10, 12, 14, 16, 18, 20, 22), (88, 84, 38, 39), (17, 15, 31, 32), (15, 13, 30, 31), (13, 11, 29, 30), (11, 9, 28, 29), (9, 7, 27, 28), (1, 23, 35, 24), (3, 1, 24, 25), (7, 5, 26, 27), (23, 21, 34, 35), (5, 3, 25, 26), (21, 19, 33, 34), (37, 36, 47, 46, 45, 44, 43, 42, 41, 40, 39, 38), (89, 85, 45, 46), (90, 86, 42, 43), (91, 88, 39, 40), (92, 89, 46, 47), (93, 87, 36, 37), (94, 90, 43, 44), (95, 91, 40, 41), (87, 92, 47, 36), (84, 93, 37, 38), (85, 94, 44, 45), (86, 95, 41, 42), (69, 58, 59, 70), (70, 59, 48, 71), (68, 57, 58, 69), (67, 56, 57, 68), (66, 55, 56, 67), (65, 54, 55, 66), (64, 53, 54, 65), (63, 52, 53, 64), (62, 51, 52, 63), (61, 50, 51, 62), (60, 49, 50, 61), (71, 48, 49, 60), (0, 71, 60, 2), (2, 60, 61, 4), (4, 61, 62, 6), (6, 62, 63, 8), (8, 63, 64, 10), (10, 64, 65, 12), (12, 65, 66, 14), (14, 66, 67, 16), (16, 67, 68, 18), (18, 68, 69, 20), (22, 70, 71, 0), (20, 69, 70, 22), (30, 29, 83, 76), (33, 32, 82, 74), (26, 25, 81, 72), (24, 35, 79, 80), (29, 28, 78, 83), (32, 31, 77, 82), (25, 24, 80, 81), (35, 34, 75, 79), (28, 27, 73, 78), (31, 30, 76, 77), (34, 33, 74, 75), (27, 26, 72, 73), (76, 83, 95, 86), (74, 82, 94, 85), (72, 81, 93, 84), (80, 79, 92, 87), (83, 78, 91, 95), (82, 77, 90, 94), (81, 80, 87, 93), (79, 75, 89, 92), (78, 73, 88, 91), (77, 76, 86, 90), (75, 74, 85, 89), (73, 72, 84, 88)])
me_cylinder_001.use_remesh_preserve_volume = False
me_cylinder_001.use_remesh_preserve_attributes = False
me_cylinder_001.use_mirror_vertex_groups = False
me_cylinder_001.update()
me_cube = bpy.data.meshes.new('Cube')
me_cube.from_pydata([(-1.088, 12.27, 23.91), (-1.088, 12.27, 25.15), (-1.088, 14.27, 23.91), (-1.088, 14.27, 25.15), (1.088, 12.27, 23.91), (1.088, 12.27, 25.15), (1.088, 14.27, 23.91), (1.088, 14.27, 25.15), (1.074, 14.27, 25.15), (1.074, 14.27, 23.91), (1.074, 12.27, 25.15), (1.074, 12.27, 23.91), (-1.076, 14.27, 23.91), (-1.076, 12.27, 25.15), (-1.076, 14.27, 25.15), (-1.076, 12.27, 23.91), (-1.088, 12.41, 25.15), (-1.088, 12.41, 23.91), (1.088, 12.41, 25.15), (1.088, 12.41, 23.91), (1.074, 12.41, 25.15), (1.074, 12.41, 23.91), (-1.076, 12.41, 23.91), (-1.076, 12.41, 25.15), (-1.088, 14.13, 25.15), (1.088, 14.13, 23.91), (-1.088, 14.13, 23.91), (1.088, 14.13, 25.15), (1.074, 14.13, 25.15), (1.074, 14.13, 23.91), (-1.076, 14.13, 23.91), (-1.076, 14.13, 25.15)], [], [(24, 3, 2, 26), (8, 7, 6, 9), (18, 5, 4, 19), (13, 1, 0, 15), (29, 9, 6, 25), (31, 14, 3, 24), (27, 7, 8, 28), (30, 12, 9, 29), (5, 10, 11, 4), (14, 8, 9, 12), (3, 14, 12, 2), (26, 2, 12, 30), (28, 8, 14, 31), (10, 13, 15, 11), (10, 20, 23, 13), (0, 17, 22, 15), (15, 22, 21, 11), (5, 18, 20, 10), (13, 23, 16, 1), (11, 21, 19, 4), (27, 18, 19, 25), (1, 16, 17, 0), (7, 27, 25, 6), (20, 28, 31, 23), (17, 26, 30, 22), (22, 30, 29, 21), (18, 27, 28, 20), (23, 31, 24, 16), (21, 29, 25, 19), (16, 24, 26, 17)])
me_cube.use_remesh_preserve_volume = False
me_cube.use_remesh_preserve_attributes = False
me_cube.use_mirror_vertex_groups = False
me_cube.update()
me_sphere_001 = bpy.data.meshes.new('Sphere.001')
me_sphere_001.from_pydata([(-3.894e-07, 0.0, -1.0), (-0.2241, 0.1294, 0.9659), (-0.433, 0.25, 0.866), (-0.6124, 0.3536, 0.7071), (-0.75, 0.433, 0.5), (-0.8365, 0.483, 0.2588), (-0.866, 0.5, 7.55e-08), (-0.8365, 0.483, -0.2588), (-0.75, 0.433, -0.5), (-0.6124, 0.3536, -0.7071), (-0.433, 0.25, -0.866), (-0.2241, 0.1294, -0.9659), (-0.1294, 0.2241, 0.9659), (-0.25, 0.433, 0.866), (-0.3536, 0.6124, 0.7071), (-0.433, 0.75, 0.5), (-0.483, 0.8365, 0.2588), (-0.5, 0.866, 7.55e-08), (-0.483, 0.8365, -0.2588), (-0.433, 0.75, -0.5), (-0.3536, 0.6124, -0.7071), (-0.25, 0.433, -0.866), (-0.1294, 0.2241, -0.9659), (-4.247e-07, 0.2588, 0.9659), (-4.247e-07, 0.5, 0.866), (-4.396e-07, 0.7071, 0.7071), (-4.992e-07, 0.866, 0.5), (-4.396e-07, 0.9659, 0.2588), (-4.694e-07, 1.0, 7.55e-08), (-4.396e-07, 0.9659, -0.2588), (-4.694e-07, 0.866, -0.5), (-4.396e-07, 0.7071, -0.7071), (-4.396e-07, 0.5, -0.866), (-4.098e-07, 0.2588, -0.9659), (-5.841e-07, -3.372e-07, 1.0), (0.1294, 0.2241, 0.9659), (0.25, 0.433, 0.866), (0.3536, 0.6124, 0.7071), (0.433, 0.75, 0.5), (0.483, 0.8365, 0.2588), (0.5, 0.866, 7.55e-08), (0.483, 0.8365, -0.2588), (0.433, 0.75, -0.5), (0.3536, 0.6124, -0.7071), (0.25, 0.433, -0.866), (0.1294, 0.2241, -0.9659), (0.2241, 0.1294, 0.9659), (0.433, 0.25, 0.866), (0.6124, 0.3536, 0.7071), (0.75, 0.433, 0.5), (0.8365, 0.483, 0.2588), (0.866, 0.5, 7.55e-08), (0.8365, 0.483, -0.2588), (0.75, 0.433, -0.5), (0.6124, 0.3536, -0.7071), (0.433, 0.25, -0.866), (0.2241, 0.1294, -0.9659), (0.2588, 5.116e-08, 0.9659), (0.5, 7.351e-08, 0.866), (0.7071, 1.033e-07, 0.7071), (0.866, 1.629e-07, 0.5), (0.9659, 1.331e-07, 0.2588), (1.0, 1.927e-07, 7.55e-08), (0.9659, 1.629e-07, -0.2588), (0.866, 1.927e-07, -0.5), (0.7071, 1.033e-07, -0.7071), (0.5, 7.351e-08, -0.866), (0.2588, 3.626e-08, -0.9659), (0.2241, -0.1294, 0.9659), (0.433, -0.25, 0.866), (0.6124, -0.3536, 0.7071), (0.75, -0.433, 0.5), (0.8365, -0.483, 0.2588), (0.866, -0.5, 7.55e-08), (0.8365, -0.483, -0.2588), (0.75, -0.433, -0.5), (0.6124, -0.3536, -0.7071), (0.433, -0.25, -0.866), (0.2241, -0.1294, -0.9659), (0.1294, -0.2241, 0.9659), (0.25, -0.433, 0.866), (0.3536, -0.6124, 0.7071), (0.433, -0.75, 0.5), (0.483, -0.8365, 0.2588), (0.5, -0.866, 7.55e-08), (0.483, -0.8365, -0.2588), (0.433, -0.75, -0.5), (0.3536, -0.6124, -0.7071), (0.25, -0.433, -0.866), (0.1294, -0.2241, -0.9659), (-3.278e-07, -0.2588, 0.9659), (-3.055e-07, -0.5, 0.866), (-2.906e-07, -0.7071, 0.7071), (-1.714e-07, -0.866, 0.5), (-1.714e-07, -0.9659, 0.2588), (-1.118e-07, -1.0, 7.55e-08), (-2.012e-07, -0.9659, -0.2588), (-1.118e-07, -0.866, -0.5), (-2.31e-07, -0.7071, -0.7071), (-3.204e-07, -0.5, -0.866), (-3.427e-07, -0.2588, -0.9659), (-0.1294, -0.2241, 0.9659), (-0.25, -0.433, 0.866), (-0.3536, -0.6124, 0.7071), (-0.433, -0.75, 0.5), (-0.483, -0.8365, 0.2588), (-0.5, -0.866, 7.55e-08), (-0.483, -0.8365, -0.2588), (-0.433, -0.75, -0.5), (-0.3536, -0.6124, -0.7071), (-0.25, -0.433, -0.866), (-0.1294, -0.2241, -0.9659), (-0.2241, -0.1294, 0.9659), (-0.433, -0.25, 0.866), (-0.6124, -0.3536, 0.7071), (-0.75, -0.433, 0.5), (-0.8365, -0.483, 0.2588), (-0.866, -0.5, 7.55e-08), (-0.8365, -0.483, -0.2588), (-0.75, -0.433, -0.5), (-0.6124, -0.3536, -0.7071), (-0.433, -0.25, -0.866), (-0.2241, -0.1294, -0.9659), (-0.2588, -7.55e-08, 0.9659), (-0.5, -1.202e-07, 0.866), (-0.7071, -1.351e-07, 0.7071), (-0.866, -2.841e-07, 0.5), (-0.9659, -2.543e-07, 0.2588), (-1.0, -2.841e-07, 7.55e-08), (-0.9659, -1.947e-07, -0.2588), (-0.866, -3.139e-07, -0.5), (-0.7071, -1.649e-07, -0.7071), (-0.5, -1.202e-07, -0.866), (-0.2588, -6.06e-08, -0.9659)], [], [(4, 3, 14, 15), (11, 10, 21, 22), (8, 7, 18, 19), (5, 4, 15, 16), (2, 1, 12, 13), (9, 8, 19, 20), (6, 5, 16, 17), (3, 2, 13, 14), (10, 9, 20, 21), (7, 6, 17, 18), (17, 16, 27, 28), (14, 13, 24, 25), (21, 20, 31, 32), (18, 17, 28, 29), (15, 14, 25, 26), (22, 21, 32, 33), (19, 18, 29, 30), (16, 15, 26, 27), (13, 12, 23, 24), (20, 19, 30, 31), (27, 26, 38, 39), (24, 23, 35, 36), (31, 30, 42, 43), (28, 27, 39, 40), (25, 24, 36, 37), (32, 31, 43, 44), (29, 28, 40, 41), (26, 25, 37, 38), (33, 32, 44, 45), (30, 29, 41, 42), (41, 40, 51, 52), (38, 37, 48, 49), (45, 44, 55, 56), (42, 41, 52, 53), (39, 38, 49, 50), (36, 35, 46, 47), (43, 42, 53, 54), (40, 39, 50, 51), (37, 36, 47, 48), (44, 43, 54, 55), (51, 50, 61, 62), (48, 47, 58, 59), (55, 54, 65, 66), (52, 51, 62, 63), (49, 48, 59, 60), (56, 55, 66, 67), (53, 52, 63, 64), (50, 49, 60, 61), (47, 46, 57, 58), (54, 53, 64, 65), (64, 63, 74, 75), (61, 60, 71, 72), (58, 57, 68, 69), (65, 64, 75, 76), (62, 61, 72, 73), (59, 58, 69, 70), (66, 65, 76, 77), (63, 62, 73, 74), (60, 59, 70, 71), (67, 66, 77, 78), (74, 73, 84, 85), (71, 70, 81, 82), (78, 77, 88, 89), (75, 74, 85, 86), (72, 71, 82, 83), (69, 68, 79, 80), (76, 75, 86, 87), (73, 72, 83, 84), (70, 69, 80, 81), (77, 76, 87, 88), (87, 86, 97, 98), (84, 83, 94, 95), (81, 80, 91, 92), (88, 87, 98, 99), (85, 84, 95, 96), (82, 81, 92, 93), (89, 88, 99, 100), (86, 85, 96, 97), (83, 82, 93, 94), (80, 79, 90, 91), (97, 96, 107, 108), (94, 93, 104, 105), (91, 90, 101, 102), (98, 97, 108, 109), (95, 94, 105, 106), (92, 91, 102, 103), (99, 98, 109, 110), (96, 95, 106, 107), (93, 92, 103, 104), (100, 99, 110, 111), (110, 109, 120, 121), (107, 106, 117, 118), (104, 103, 114, 115), (111, 110, 121, 122), (108, 107, 118, 119), (105, 104, 115, 116), (102, 101, 112, 113), (109, 108, 119, 120), (106, 105, 116, 117), (103, 102, 113, 114), (113, 112, 123, 124), (120, 119, 130, 131), (117, 116, 127, 128), (114, 113, 124, 125), (121, 120, 131, 132), (118, 117, 128, 129), (115, 114, 125, 126), (122, 121, 132, 133), (119, 118, 129, 130), (116, 115, 126, 127), (131, 130, 8, 9), (128, 127, 5, 6), (125, 124, 2, 3), (132, 131, 9, 10), (129, 128, 6, 7), (126, 125, 3, 4), (133, 132, 10, 11), (123, 34, 1), (130, 129, 7, 8), (127, 126, 4, 5), (0, 133, 11), (124, 123, 1, 2), (1, 34, 12), (0, 11, 22), (12, 34, 23), (0, 22, 33), (0, 33, 45), (23, 34, 35), (35, 34, 46), (0, 45, 56), (46, 34, 57), (0, 56, 67), (0, 67, 78), (57, 34, 68), (68, 34, 79), (0, 78, 89), (79, 34, 90), (0, 89, 100), (90, 34, 101), (0, 100, 111), (101, 34, 112), (0, 111, 122), (112, 34, 123), (0, 122, 133)])
me_sphere_001.materials.append(mat_material)
me_sphere_001.use_remesh_preserve_volume = False
me_sphere_001.use_remesh_preserve_attributes = False
me_sphere_001.use_mirror_vertex_groups = False
me_sphere_001.update()
me_sphere = bpy.data.meshes.new('Sphere')
me_sphere.from_pydata([(-3.894e-07, 0.0, -1.0), (-0.2241, 0.1294, 0.9659), (-0.433, 0.25, 0.866), (-0.6124, 0.3536, 0.7071), (-0.75, 0.433, 0.5), (-0.8365, 0.483, 0.2588), (-0.866, 0.5, 7.55e-08), (-0.8365, 0.483, -0.2588), (-0.75, 0.433, -0.5), (-0.6124, 0.3536, -0.7071), (-0.433, 0.25, -0.866), (-0.2241, 0.1294, -0.9659), (-0.1294, 0.2241, 0.9659), (-0.25, 0.433, 0.866), (-0.3536, 0.6124, 0.7071), (-0.433, 0.75, 0.5), (-0.483, 0.8365, 0.2588), (-0.5, 0.866, 7.55e-08), (-0.483, 0.8365, -0.2588), (-0.433, 0.75, -0.5), (-0.3536, 0.6124, -0.7071), (-0.25, 0.433, -0.866), (-0.1294, 0.2241, -0.9659), (-4.247e-07, 0.2588, 0.9659), (-4.247e-07, 0.5, 0.866), (-4.396e-07, 0.7071, 0.7071), (-4.992e-07, 0.866, 0.5), (-4.396e-07, 0.9659, 0.2588), (-4.694e-07, 1.0, 7.55e-08), (-4.396e-07, 0.9659, -0.2588), (-4.694e-07, 0.866, -0.5), (-4.396e-07, 0.7071, -0.7071), (-4.396e-07, 0.5, -0.866), (-4.098e-07, 0.2588, -0.9659), (-5.841e-07, -3.372e-07, 1.0), (0.1294, 0.2241, 0.9659), (0.25, 0.433, 0.866), (0.3536, 0.6124, 0.7071), (0.433, 0.75, 0.5), (0.483, 0.8365, 0.2588), (0.5, 0.866, 7.55e-08), (0.483, 0.8365, -0.2588), (0.433, 0.75, -0.5), (0.3536, 0.6124, -0.7071), (0.25, 0.433, -0.866), (0.1294, 0.2241, -0.9659), (0.2241, 0.1294, 0.9659), (0.433, 0.25, 0.866), (0.6124, 0.3536, 0.7071), (0.75, 0.433, 0.5), (0.8365, 0.483, 0.2588), (0.866, 0.5, 7.55e-08), (0.8365, 0.483, -0.2588), (0.75, 0.433, -0.5), (0.6124, 0.3536, -0.7071), (0.433, 0.25, -0.866), (0.2241, 0.1294, -0.9659), (0.2588, 5.116e-08, 0.9659), (0.5, 7.351e-08, 0.866), (0.7071, 1.033e-07, 0.7071), (0.866, 1.629e-07, 0.5), (0.9659, 1.331e-07, 0.2588), (1.0, 1.927e-07, 7.55e-08), (0.9659, 1.629e-07, -0.2588), (0.866, 1.927e-07, -0.5), (0.7071, 1.033e-07, -0.7071), (0.5, 7.351e-08, -0.866), (0.2588, 3.626e-08, -0.9659), (0.2241, -0.1294, 0.9659), (0.433, -0.25, 0.866), (0.6124, -0.3536, 0.7071), (0.75, -0.433, 0.5), (0.8365, -0.483, 0.2588), (0.866, -0.5, 7.55e-08), (0.8365, -0.483, -0.2588), (0.75, -0.433, -0.5), (0.6124, -0.3536, -0.7071), (0.433, -0.25, -0.866), (0.2241, -0.1294, -0.9659), (0.1294, -0.2241, 0.9659), (0.25, -0.433, 0.866), (0.3536, -0.6124, 0.7071), (0.433, -0.75, 0.5), (0.483, -0.8365, 0.2588), (0.5, -0.866, 7.55e-08), (0.483, -0.8365, -0.2588), (0.433, -0.75, -0.5), (0.3536, -0.6124, -0.7071), (0.25, -0.433, -0.866), (0.1294, -0.2241, -0.9659), (-3.278e-07, -0.2588, 0.9659), (-3.055e-07, -0.5, 0.866), (-2.906e-07, -0.7071, 0.7071), (-1.714e-07, -0.866, 0.5), (-1.714e-07, -0.9659, 0.2588), (-1.118e-07, -1.0, 7.55e-08), (-2.012e-07, -0.9659, -0.2588), (-1.118e-07, -0.866, -0.5), (-2.31e-07, -0.7071, -0.7071), (-3.204e-07, -0.5, -0.866), (-3.427e-07, -0.2588, -0.9659), (-0.1294, -0.2241, 0.9659), (-0.25, -0.433, 0.866), (-0.3536, -0.6124, 0.7071), (-0.433, -0.75, 0.5), (-0.483, -0.8365, 0.2588), (-0.5, -0.866, 7.55e-08), (-0.483, -0.8365, -0.2588), (-0.433, -0.75, -0.5), (-0.3536, -0.6124, -0.7071), (-0.25, -0.433, -0.866), (-0.1294, -0.2241, -0.9659), (-0.2241, -0.1294, 0.9659), (-0.433, -0.25, 0.866), (-0.6124, -0.3536, 0.7071), (-0.75, -0.433, 0.5), (-0.8365, -0.483, 0.2588), (-0.866, -0.5, 7.55e-08), (-0.8365, -0.483, -0.2588), (-0.75, -0.433, -0.5), (-0.6124, -0.3536, -0.7071), (-0.433, -0.25, -0.866), (-0.2241, -0.1294, -0.9659), (-0.2588, -7.55e-08, 0.9659), (-0.5, -1.202e-07, 0.866), (-0.7071, -1.351e-07, 0.7071), (-0.866, -2.841e-07, 0.5), (-0.9659, -2.543e-07, 0.2588), (-1.0, -2.841e-07, 7.55e-08), (-0.9659, -1.947e-07, -0.2588), (-0.866, -3.139e-07, -0.5), (-0.7071, -1.649e-07, -0.7071), (-0.5, -1.202e-07, -0.866), (-0.2588, -6.06e-08, -0.9659)], [], [(4, 3, 14, 15), (11, 10, 21, 22), (8, 7, 18, 19), (5, 4, 15, 16), (2, 1, 12, 13), (9, 8, 19, 20), (6, 5, 16, 17), (3, 2, 13, 14), (10, 9, 20, 21), (7, 6, 17, 18), (17, 16, 27, 28), (14, 13, 24, 25), (21, 20, 31, 32), (18, 17, 28, 29), (15, 14, 25, 26), (22, 21, 32, 33), (19, 18, 29, 30), (16, 15, 26, 27), (13, 12, 23, 24), (20, 19, 30, 31), (27, 26, 38, 39), (24, 23, 35, 36), (31, 30, 42, 43), (28, 27, 39, 40), (25, 24, 36, 37), (32, 31, 43, 44), (29, 28, 40, 41), (26, 25, 37, 38), (33, 32, 44, 45), (30, 29, 41, 42), (41, 40, 51, 52), (38, 37, 48, 49), (45, 44, 55, 56), (42, 41, 52, 53), (39, 38, 49, 50), (36, 35, 46, 47), (43, 42, 53, 54), (40, 39, 50, 51), (37, 36, 47, 48), (44, 43, 54, 55), (51, 50, 61, 62), (48, 47, 58, 59), (55, 54, 65, 66), (52, 51, 62, 63), (49, 48, 59, 60), (56, 55, 66, 67), (53, 52, 63, 64), (50, 49, 60, 61), (47, 46, 57, 58), (54, 53, 64, 65), (64, 63, 74, 75), (61, 60, 71, 72), (58, 57, 68, 69), (65, 64, 75, 76), (62, 61, 72, 73), (59, 58, 69, 70), (66, 65, 76, 77), (63, 62, 73, 74), (60, 59, 70, 71), (67, 66, 77, 78), (74, 73, 84, 85), (71, 70, 81, 82), (78, 77, 88, 89), (75, 74, 85, 86), (72, 71, 82, 83), (69, 68, 79, 80), (76, 75, 86, 87), (73, 72, 83, 84), (70, 69, 80, 81), (77, 76, 87, 88), (87, 86, 97, 98), (84, 83, 94, 95), (81, 80, 91, 92), (88, 87, 98, 99), (85, 84, 95, 96), (82, 81, 92, 93), (89, 88, 99, 100), (86, 85, 96, 97), (83, 82, 93, 94), (80, 79, 90, 91), (97, 96, 107, 108), (94, 93, 104, 105), (91, 90, 101, 102), (98, 97, 108, 109), (95, 94, 105, 106), (92, 91, 102, 103), (99, 98, 109, 110), (96, 95, 106, 107), (93, 92, 103, 104), (100, 99, 110, 111), (110, 109, 120, 121), (107, 106, 117, 118), (104, 103, 114, 115), (111, 110, 121, 122), (108, 107, 118, 119), (105, 104, 115, 116), (102, 101, 112, 113), (109, 108, 119, 120), (106, 105, 116, 117), (103, 102, 113, 114), (113, 112, 123, 124), (120, 119, 130, 131), (117, 116, 127, 128), (114, 113, 124, 125), (121, 120, 131, 132), (118, 117, 128, 129), (115, 114, 125, 126), (122, 121, 132, 133), (119, 118, 129, 130), (116, 115, 126, 127), (131, 130, 8, 9), (128, 127, 5, 6), (125, 124, 2, 3), (132, 131, 9, 10), (129, 128, 6, 7), (126, 125, 3, 4), (133, 132, 10, 11), (123, 34, 1), (130, 129, 7, 8), (127, 126, 4, 5), (0, 133, 11), (124, 123, 1, 2), (1, 34, 12), (0, 11, 22), (12, 34, 23), (0, 22, 33), (0, 33, 45), (23, 34, 35), (35, 34, 46), (0, 45, 56), (46, 34, 57), (0, 56, 67), (0, 67, 78), (57, 34, 68), (68, 34, 79), (0, 78, 89), (79, 34, 90), (0, 89, 100), (90, 34, 101), (0, 100, 111), (101, 34, 112), (0, 111, 122), (112, 34, 123), (0, 122, 133)])
me_sphere.materials.append(mat_material)
me_sphere.use_remesh_preserve_volume = False
me_sphere.use_remesh_preserve_attributes = False
me_sphere.use_mirror_vertex_groups = False
me_sphere.update()
me_cylinder = bpy.data.meshes.new('Cylinder')
me_cylinder.from_pydata([(-0.05035, 1.116, -0.001575), (-0.05035, 1.116, -2.452), (-0.07245, 1.122, -0.001575), (-0.07245, 1.122, -2.452), (-0.08864, 1.138, -0.001575), (-0.08864, 1.138, -2.452), (-0.09456, 1.16, -0.001575), (-0.09456, 1.16, -2.452), (-0.08864, 1.182, -0.001575), (-0.08864, 1.182, -2.452), (-0.07245, 1.198, -0.001575), (-0.07245, 1.198, -2.452), (-0.05035, 1.204, -0.001575), (-0.05035, 1.204, -2.452), (-0.02824, 1.198, -0.001575), (-0.02824, 1.198, -2.452), (-0.01206, 1.182, -0.001575), (-0.01206, 1.182, -2.452), (-0.006132, 1.16, -0.001575), (-0.006132, 1.16, -2.452), (-0.01206, 1.138, -0.001575), (-0.01206, 1.138, -2.452), (-0.02824, 1.122, -0.001575), (-0.02824, 1.122, -2.452), (-0.03117, 1.127, -2.468), (-0.01714, 1.141, -2.468), (-0.012, 1.16, -2.468), (-0.01714, 1.179, -2.468), (-0.03117, 1.193, -2.468), (-0.05035, 1.198, -2.468), (-0.06952, 1.193, -2.468), (-0.08355, 1.179, -2.468), (-0.08869, 1.16, -2.468), (-0.08355, 1.141, -2.468), (-0.06952, 1.127, -2.468), (-0.05035, 1.122, -2.468), (-0.07245, 1.122, -0.01501), (-0.08864, 1.138, -0.01501), (-0.09456, 1.16, -0.01501), (-0.08864, 1.182, -0.01501), (-0.07245, 1.198, -0.01501), (-0.05035, 1.204, -0.01501), (-0.02824, 1.198, -0.01501), (-0.01206, 1.182, -0.01501), (-0.006132, 1.16, -0.01501), (-0.01206, 1.138, -0.01501), (-0.02824, 1.122, -0.01501), (-0.05035, 1.116, -0.01501), (-0.03117, 1.127, -2.491), (-0.01714, 1.141, -2.491), (-0.012, 1.16, -2.491), (-0.01714, 1.179, -2.491), (-0.03117, 1.193, -2.491), (-0.05035, 1.198, -2.491), (-0.06952, 1.193, -2.491), (-0.08355, 1.179, -2.491), (-0.08869, 1.16, -2.491), (-0.08355, 1.141, -2.491), (-0.06952, 1.127, -2.491), (-0.05035, 1.122, -2.491), (-0.02524, 1.116, -2.491), (-0.00687, 1.135, -2.491), (-0.0001442, 1.16, -2.491), (-0.00687, 1.185, -2.491), (-0.02525, 1.203, -2.491), (-0.05035, 1.21, -2.491), (-0.07545, 1.203, -2.491), (-0.09382, 1.185, -2.491), (-0.1005, 1.16, -2.491), (-0.09382, 1.135, -2.491), (-0.07545, 1.116, -2.491), (-0.05035, 1.11, -2.491), (-0.02525, 1.116, -2.666), (-0.00687, 1.135, -2.666), (-0.0001444, 1.16, -2.666), (-0.00687, 1.185, -2.666), (-0.02525, 1.203, -2.666), (-0.05035, 1.21, -2.666), (-0.07545, 1.203, -2.666), (-0.09382, 1.185, -2.666), (-0.1005, 1.16, -2.666), (-0.09382, 1.135, -2.666), (-0.07545, 1.116, -2.666), (-0.05035, 1.11, -2.666), (-0.05035, 1.116, -2.441), (-0.07245, 1.122, -2.441), (-0.08864, 1.138, -2.441), (-0.09456, 1.16, -2.441), (-0.08864, 1.182, -2.441), (-0.07245, 1.198, -2.441), (-0.05035, 1.204, -2.441), (-0.02824, 1.198, -2.441), (-0.01206, 1.182, -2.441), (-0.006132, 1.16, -2.441), (-0.01206, 1.138, -2.441), (-0.02824, 1.122, -2.441), (-0.02525, 1.203, -2.497), (-0.00687, 1.185, -2.497), (-0.05035, 1.11, -2.497), (-0.07545, 1.116, -2.497), (-0.00687, 1.135, -2.497), (-0.02524, 1.116, -2.497), (-0.1005, 1.16, -2.497), (-0.09382, 1.185, -2.497), (-0.05035, 1.21, -2.497), (-0.0001442, 1.16, -2.497), (-0.09382, 1.135, -2.497), (-0.07545, 1.203, -2.497), (-0.01714, 1.141, -2.486), (-0.03117, 1.127, -2.486), (-0.08869, 1.16, -2.486), (-0.08355, 1.179, -2.486), (-0.05035, 1.198, -2.486), (-0.03117, 1.193, -2.486), (-0.012, 1.16, -2.486), (-0.08355, 1.141, -2.486), (-0.06952, 1.193, -2.486), (-0.01714, 1.179, -2.486), (-0.06952, 1.127, -2.486), (-0.05035, 1.122, -2.486), (-0.02525, 1.203, -2.661), (-0.05035, 1.11, -2.661), (-0.00687, 1.135, -2.661), (-0.1005, 1.16, -2.661), (-0.05035, 1.21, -2.661), (-0.0001444, 1.16, -2.661), (-0.09382, 1.135, -2.661), (-0.07545, 1.203, -2.661), (-0.00687, 1.185, -2.661), (-0.07545, 1.116, -2.661), (-0.02525, 1.116, -2.661), (-0.09382, 1.185, -2.661)], [], [(109, 108, 49, 48), (84, 1, 3, 85), (85, 3, 5, 86), (86, 5, 7, 87), (87, 7, 9, 88), (88, 9, 11, 89), (89, 11, 13, 90), (90, 13, 15, 91), (91, 15, 17, 92), (92, 17, 19, 93), (15, 13, 29, 28), (93, 19, 21, 94), (95, 23, 1, 84), (0, 2, 4, 6, 8, 10, 12, 14, 16, 18, 20, 22), (51, 52, 64, 63), (17, 15, 28, 27), (19, 17, 27, 26), (21, 19, 26, 25), (5, 3, 34, 33), (23, 21, 25, 24), (7, 5, 33, 32), (3, 1, 35, 34), (1, 23, 24, 35), (9, 7, 32, 31), (11, 9, 31, 30), (13, 11, 30, 29), (0, 47, 36, 2), (2, 36, 37, 4), (4, 37, 38, 6), (6, 38, 39, 8), (8, 39, 40, 10), (10, 40, 41, 12), (12, 41, 42, 14), (14, 42, 43, 16), (16, 43, 44, 18), (18, 44, 45, 20), (22, 46, 47, 0), (20, 45, 46, 22), (94, 21, 23, 95), (111, 110, 56, 55), (113, 112, 53, 52), (108, 114, 50, 49), (110, 115, 57, 56), (112, 116, 54, 53), (114, 117, 51, 50), (115, 118, 58, 57), (119, 109, 48, 59), (116, 111, 55, 54), (117, 113, 52, 51), (118, 119, 59, 58), (128, 120, 76, 75), (58, 59, 71, 70), (48, 49, 61, 60), (55, 56, 68, 67), (52, 53, 65, 64), (49, 50, 62, 61), (56, 57, 69, 68), (53, 54, 66, 65), (50, 51, 63, 62), (57, 58, 70, 69), (59, 48, 60, 71), (54, 55, 67, 66), (82, 83, 72, 73, 74, 75, 76, 77, 78, 79, 80, 81), (129, 121, 83, 82), (130, 122, 73, 72), (131, 123, 80, 79), (120, 124, 77, 76), (122, 125, 74, 73), (123, 126, 81, 80), (124, 127, 78, 77), (125, 128, 75, 74), (126, 129, 82, 81), (121, 130, 72, 83), (127, 131, 79, 78), (45, 94, 95, 46), (46, 95, 84, 47), (44, 93, 94, 45), (43, 92, 93, 44), (42, 91, 92, 43), (41, 90, 91, 42), (40, 89, 90, 41), (39, 88, 89, 40), (38, 87, 88, 39), (37, 86, 87, 38), (36, 85, 86, 37), (47, 84, 85, 36), (66, 67, 103, 107), (71, 60, 101, 98), (69, 70, 99, 106), (62, 63, 97, 105), (65, 66, 107, 104), (68, 69, 106, 102), (61, 62, 105, 100), (64, 65, 104, 96), (67, 68, 102, 103), (60, 61, 100, 101), (70, 71, 98, 99), (63, 64, 96, 97), (34, 35, 119, 118), (27, 28, 113, 117), (30, 31, 111, 116), (35, 24, 109, 119), (33, 34, 118, 115), (26, 27, 117, 114), (29, 30, 116, 112), (32, 33, 115, 110), (25, 26, 114, 108), (28, 29, 112, 113), (31, 32, 110, 111), (24, 25, 108, 109), (107, 103, 131, 127), (98, 101, 130, 121), (106, 99, 129, 126), (105, 97, 128, 125), (104, 107, 127, 124), (102, 106, 126, 123), (100, 105, 125, 122), (96, 104, 124, 120), (103, 102, 123, 131), (101, 100, 122, 130), (99, 98, 121, 129), (97, 96, 120, 128)])
me_cylinder.use_remesh_preserve_volume = False
me_cylinder.use_remesh_preserve_attributes = False
me_cylinder.use_mirror_vertex_groups = False
me_cylinder.update()

# ---- objects
ob_robot_fish = bpy.data.objects.new('Robot Fish', me_cube_002)
ob_lamp = bpy.data.objects.new('Lamp', light_lamp)
ob_camera = bpy.data.objects.new('Camera', cam_camera)
ob_cylinder_002 = bpy.data.objects.new('Cylinder.002', me_cylinder_003)
ob_cylinder_001 = bpy.data.objects.new('Cylinder.001', me_cylinder_001)
ob_cube = bpy.data.objects.new('Cube', me_cube)
ob_sphere_001 = bpy.data.objects.new('Sphere.001', me_sphere_001)
ob_sphere = bpy.data.objects.new('Sphere', me_sphere)
ob_cylinder = bpy.data.objects.new('Cylinder', me_cylinder)

# ---- transforms, parenting, visibility, modifiers, constraints
ob_robot_fish.location = (-0.01176, -0.6568, 0.0377)
ob_robot_fish.rotation_euler = (0.0, -0.0, 3.142)
ob_robot_fish.scale = (0.1983, 0.1983, 0.1983)
ob_robot_fish.lineart.crease_threshold = 0.0
_m = ob_robot_fish.modifiers.new('Mirror', 'MIRROR')
_m.use_clip = True
_m = ob_robot_fish.modifiers.new('Subsurf', 'SUBSURF')
_m.uv_smooth = 'PRESERVE_CORNERS'
_m.quality = 2
_m.levels = 3
_m.show_only_control_edges = False
ob_lamp.location = (1.419, -2.583, 3.039)
ob_lamp.rotation_euler = (0.6503, 0.05522, 5.008)
ob_lamp.lock_rotations_4d = False
ob_lamp.empty_display_type = 'ARROWS'
ob_lamp.color = (0.0, 0.0, 0.0, 0.0)
ob_lamp.lineart.crease_threshold = 0.0
ob_camera.location = (7.193, -6.977, 5.641)
ob_camera.rotation_euler = (1.109, 0.01082, 0.8149)
ob_camera.lock_rotations_4d = False
ob_camera.empty_display_type = 'ARROWS'
ob_camera.color = (0.0, 0.0, 0.0, 0.0)
ob_camera.display_type = 'WIRE'
ob_camera.lineart.crease_threshold = 0.0
ob_cylinder_002.location = (-0.6557, -0.1473, -2.693)
ob_cylinder_002.rotation_euler = (0.0, -0.0, 3.142)
ob_cylinder_002.scale = (0.2258, 0.2258, 0.07981)
ob_cylinder_002.lineart.crease_threshold = 0.0
_m = ob_cylinder_002.modifiers.new('Subsurf', 'SUBSURF')
_m.uv_smooth = 'PRESERVE_CORNERS'
_m.quality = 2
_m.levels = 3
_m.show_only_control_edges = False
ob_cylinder_001.location = (0.6337, -0.1473, -2.693)
ob_cylinder_001.rotation_euler = (0.0, -0.0, 3.142)
ob_cylinder_001.scale = (0.2258, 0.2258, 0.07981)
ob_cylinder_001.lineart.crease_threshold = 0.0
_m = ob_cylinder_001.modifiers.new('Subsurf', 'SUBSURF')
_m.uv_smooth = 'PRESERVE_CORNERS'
_m.quality = 2
_m.levels = 3
_m.show_only_control_edges = False
ob_cube.location = (-0.01176, -1.577, 0.1235)
ob_cube.rotation_euler = (0.0, -0.0, 3.142)
ob_cube.scale = (-0.8043, -0.1071, -0.1071)
ob_cube.lineart.crease_threshold = 0.0
_m = ob_cube.modifiers.new('Subsurf', 'SUBSURF')
_m.uv_smooth = 'PRESERVE_CORNERS'
_m.quality = 2
_m.levels = 3
_m.show_only_control_edges = False
ob_sphere_001.location = (0.1199, -1.1, 0.1051)
ob_sphere_001.rotation_euler = (1.38, 2.18e-16, 3.142)
ob_sphere_001.scale = (0.08198, 0.08198, 0.1217)
ob_sphere_001.lineart.crease_threshold = 0.0
_m = ob_sphere_001.modifiers.new('Subsurf', 'SUBSURF')
_m.uv_smooth = 'PRESERVE_CORNERS'
_m.quality = 2
_m.levels = 3
_m.show_only_control_edges = False
ob_sphere.location = (-0.1429, -1.103, 0.1013)
ob_sphere.rotation_euler = (1.38, 2.18e-16, 3.142)
ob_sphere.scale = (0.08198, 0.08198, 0.1217)
ob_sphere.lineart.crease_threshold = 0.0
_m = ob_sphere.modifiers.new('Subsurf', 'SUBSURF')
_m.uv_smooth = 'PRESERVE_CORNERS'
_m.quality = 2
_m.levels = 3
_m.show_only_control_edges = False
ob_cylinder.location = (-0.0675, 1.004, 0.1479)
ob_cylinder.rotation_euler = (0.0, -0.0, 3.142)
ob_cylinder.lineart.crease_threshold = 0.0
_m = ob_cylinder.modifiers.new('Subsurf', 'SUBSURF')
_m.uv_smooth = 'PRESERVE_CORNERS'
_m.quality = 2
_m.levels = 3
_m.show_only_control_edges = False

# ---- collection membership
col_collection_1.objects.link(ob_robot_fish)
col_collection_1.objects.link(ob_lamp)
col_collection_1.objects.link(ob_camera)
col_collection_6.objects.link(ob_cylinder_002)
col_collection_6.objects.link(ob_cylinder_001)
col_collection_6.objects.link(ob_cube)
col_collection_6.objects.link(ob_sphere_001)
col_collection_6.objects.link(ob_sphere)
col_collection_6.objects.link(ob_cylinder)

# ---- scene / render settings (as saved in the file)
scene.camera = ob_robot_fish
scene.frame_start = 1; scene.frame_end = 250; scene.frame_set(1)
scene.render.engine = 'BLENDER_EEVEE_NEXT'
scene.render.resolution_percentage = 50
scene.render.dither_intensity = 0.0
scene.cycles.use_denoising = False
scene.cycles.samples = 10
scene.cycles.sampling_pattern = 'TABULATED_SOBOL'
scene.cycles.light_sampling_threshold = 0.0
scene.cycles.use_adaptive_sampling = False
scene.cycles.use_light_tree = False
scene.cycles.blur_glossy = 0.0
scene.cycles.pixel_filter_type = 'GAUSSIAN'
scene.cycles.sample_clamp_indirect = 0.0
scene.view_settings.view_transform = 'Standard'
bpy.context.view_layer.update()

# ---- added for rendering (the .blend has no active camera): camera
cam_auto = bpy.data.cameras.new('AutoCamera')
cam_auto.lens = 50.0
cam_auto.sensor_width = 36.0
cam_auto.clip_end = 1000.0
ob_auto_camera = bpy.data.objects.new('AutoCamera', cam_auto)
scene.collection.objects.link(ob_auto_camera)
ob_auto_camera.location = (4.10603, -5.00619, 2.04129)
ob_auto_camera.rotation_euler = (1.09748, -7.21219e-08, 0.694738)
scene.camera = ob_auto_camera
bpy.context.view_layer.update()

